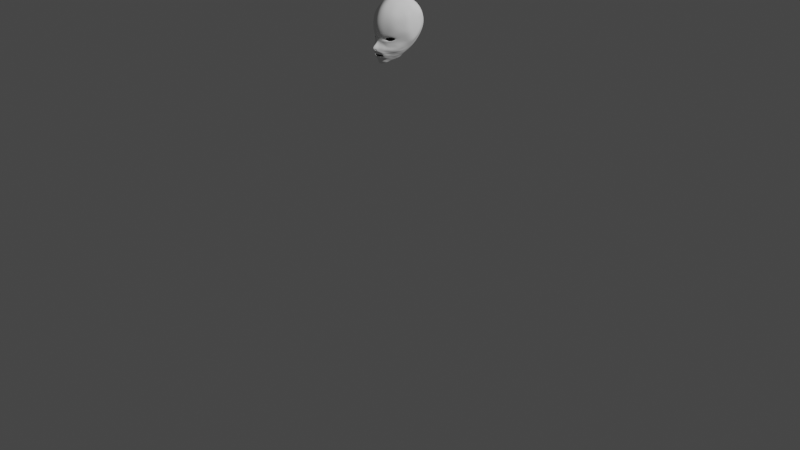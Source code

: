 # Source: fembot.blend  (saved by Blender 2.80.40; exported with 4.5.12 LTS)
import bpy
from mathutils import Matrix  # noqa: F401  (used for matrix-valued properties, if any)

bpy.ops.wm.read_factory_settings(use_empty=True)
scene = bpy.context.scene
scene.name = 'Scene'

# ---- collections
col_collection = bpy.data.collections.new('Collection'); scene.collection.children.link(col_collection)

# ---- world
world_world = bpy.data.worlds.new('World'); scene.world = world_world
world_world.use_nodes = True; world_world.node_tree.nodes.clear()
_N = world_world.node_tree.nodes; _L = world_world.node_tree.links
n0 = _N.new('ShaderNodeOutputWorld'); n0.name = 'World Output'; n0.location = (300, 300)
n1 = _N.new('ShaderNodeBackground'); n1.name = 'Background'; n1.location = (10, 300)
n1.inputs[0].default_value = (0.05088, 0.05088, 0.05088, 1.0)
_L.new(n1.outputs[0], n0.inputs[0])
n0.is_active_output = True
world_world.color = (0.05088, 0.05088, 0.05088)
world_world.use_sun_shadow = False
world_world.sun_shadow_jitter_overblur = 0.0

# ---- cameras
cam_camera = bpy.data.cameras.new('Camera')
cam_camera.clip_end = 100.0
cam_camera.ortho_scale = 7.314
cam_camera.dof.focus_distance = 0.0
cam_camera.dof.aperture_fstop = 128.0

# ---- lights
light_light = bpy.data.lights.new('Light', 'POINT')
light_light.transmission_factor = 0.0
light_light.cutoff_distance = 30.0
light_light.energy = 1000.0
light_light.shadow_buffer_clip_start = 1.001
light_light.shadow_soft_size = 0.1
light_light.shadow_maximum_resolution = 0.006
light_light.use_absolute_resolution = True

# ---- meshes
me_cube = bpy.data.meshes.new('Cube')
me_cube.from_pydata([(0.05885, -0.2367, 0.05433), (0.0891, -0.2272, 0.04067), (0.1113, -0.206, 0.0382), (0.1399, -0.1663, 0.06044), (0.1172, -0.206, 0.07791), (0.08274, -0.2267, 0.07328), (0.02149, -0.2685, 0.04884), (0.07907, -0.2359, 0.02692), (0.1203, -0.1891, 0.02457), (0.1679, -0.1328, 0.0622), (0.1304, -0.2017, 0.09299), (0.08285, -0.2402, 0.09082), (0.0, -0.2805, 0.05367), (0.0, -0.2782, 0.03205), (0.0, -0.2985, 0.01131), (0.0, -0.3272, -0.01031), (3.96e-19, -0.3361, -0.02706), (1.901e-18, -0.3273, -0.04279), (0.03151, -0.2584, 0.02336), (0.01177, -0.269, 0.0292), (0.008291, -0.2882, 0.009882), (0.009157, -0.3183, -0.01111), (0.01017, -0.3239, -0.02747), (0.01712, -0.2746, 0.003106), (0.02146, -0.3016, -0.01837), (0.02434, -0.3037, -0.0301), (0.07216, -0.2329, 0.04576), (0.05213, -0.2506, 0.03739), (0.05335, -0.2469, 0.01307), (0.03906, -0.2648, -0.001329), (0.03412, -0.2839, -0.01878), (0.03351, -0.2909, -0.03458), (-1.815e-18, -0.2839, 0.0788), (0.06826, -0.2357, 0.06775), (0.04581, -0.26, 0.07579), (0.008911, -0.3154, -0.04789), (0.02514, -0.3013, -0.04932), (0.0, -0.3157, -0.05858), (0.0, -0.3001, -0.08288), (0.01041, -0.3082, -0.05418), (0.02579, -0.3, -0.0556), (0.01243, -0.317, -0.03994), (0.01957, -0.3104, -0.04172), (0.01168, -0.3134, -0.04605), (0.01986, -0.3078, -0.04875), (0.009388, -0.2964, -0.01237), (0.01652, -0.2885, -0.01398), (0.008638, -0.2923, -0.01999), (0.01681, -0.2858, -0.02101), (0.08588, -0.2302, 0.001198), (0.1087, -0.2032, -0.0001645), (0.06379, -0.2426, 0.0001783), (0.06476, -0.2492, -0.01044), (0.06408, -0.2634, -0.02554), (0.06264, -0.2693, -0.03891), (0.03727, -0.2921, -0.0516), (0.05691, -0.2741, -0.0551), (0.1481, -0.1555, 0.006967), (0.1724, -0.1032, 0.02844), (0.1269, -0.1806, -0.003938), (0.08252, -0.2323, -0.016), (0.1087, -0.2041, -0.02072), (0.1489, -0.1522, -0.01233), (0.1724, -0.102, 0.004115), (0.1286, -0.1793, -0.02323), (0.0789, -0.2442, -0.02858), (0.1051, -0.2158, -0.0354), (0.1445, -0.1559, -0.03456), (0.1687, -0.1007, -0.02231), (0.1262, -0.1881, -0.03749), (0.2143, -0.06435, 0.08563), (0.2096, -0.04989, 0.04405), (0.197, -0.04874, 0.01934), (0.1738, -0.04719, -0.02877), (0.07768, -0.2494, -0.04388), (0.1039, -0.219, -0.04948), (0.1433, -0.1528, -0.04985), (0.1536, -0.1118, -0.03892), (0.125, -0.1877, -0.05279), (0.07034, -0.2522, -0.05821), (0.09652, -0.219, -0.06381), (0.1359, -0.1528, -0.06418), (0.1588, -0.09588, -0.0566), (0.1176, -0.1877, -0.06712), (0.01403, -0.2923, -0.08434), (0.02696, -0.2833, -0.0852), (0.0385, -0.274, -0.08671), (0.05318, -0.2643, -0.08976), (0.06541, -0.2503, -0.09705), (0.05574, -0.2594, -0.1037), (0.03815, -0.266, -0.1055), (0.02871, -0.2743, -0.1064), (0.01648, -0.2826, -0.1057), (0.0, -0.2911, -0.1054), (0.0, -0.3079, -0.07073), (0.01476, -0.2995, -0.0705), (0.02769, -0.2906, -0.07136), (0.03923, -0.2812, -0.07288), (0.05391, -0.2715, -0.07592), (0.03817, -0.2913, -0.05997), (0.06914, -0.2537, -0.07877), (0.05477, -0.2782, -0.06397), (0.07079, -0.2529, -0.06825), (0.09308, -0.219, -0.07554), (0.128, -0.1528, -0.07268), (0.1523, -0.09588, -0.0665), (0.1098, -0.1877, -0.07561), (0.08646, -0.2178, -0.08364), (0.124, -0.1528, -0.08142), (0.1431, -0.112, -0.07581), (0.1057, -0.1877, -0.08435), (0.08741, -0.2207, -0.09456), (0.1161, -0.1534, -0.09261), (0.1403, -0.09648, -0.08945), (0.09781, -0.1883, -0.09675), (0.1543, -0.04776, -0.06707), (0.0, -0.3038, -0.07712), (0.02728, -0.2864, -0.07922), (0.03886, -0.2776, -0.07986), (0.07538, -0.2342, -0.09893), (0.05354, -0.2678, -0.08299), (0.06718, -0.2519, -0.08838), (0.01443, -0.2962, -0.07681), (0.07682, -0.2382, -0.09088), (0.06286, -0.2462, -0.1081), (0.04422, -0.2622, -0.1122), (0.03221, -0.2717, -0.1134), (0.01735, -0.28, -0.1133), (0.0, -0.2884, -0.1124), (0.06286, -0.2418, -0.1171), (0.04422, -0.2578, -0.1212), (0.03221, -0.2673, -0.1224), (0.01793, -0.2756, -0.122), (0.0, -0.2841, -0.1214), (0.0556, -0.2386, -0.1288), (0.03945, -0.2523, -0.1302), (0.02924, -0.2603, -0.1306), (0.01389, -0.2674, -0.133), (0.0, -0.2746, -0.133), (0.0521, -0.2316, -0.1369), (0.03974, -0.2432, -0.1395), (0.02633, -0.2513, -0.1434), (0.0133, -0.2584, -0.1458), (0.0, -0.2674, -0.1444), (0.05094, -0.2255, -0.1454), (0.03829, -0.2371, -0.1512), (0.0272, -0.2452, -0.1568), (0.01301, -0.2523, -0.1577), (0.0, -0.2603, -0.1587), (0.05239, -0.2223, -0.1573), (0.04149, -0.2339, -0.1637), (0.02808, -0.2419, -0.1685), (0.01447, -0.249, -0.1697), (0.0, -0.2566, -0.1733), (0.0521, -0.215, -0.1681), (0.04062, -0.2266, -0.1724), (0.02691, -0.2347, -0.1801), (0.01563, -0.2418, -0.1816), (0.0, -0.2481, -0.1841), (0.0521, -0.2069, -0.174), (0.04062, -0.2176, -0.1806), (0.02864, -0.2273, -0.1854), (0.01534, -0.2336, -0.1912), (0.0, -0.2392, -0.1906), (0.06492, -0.1845, -0.1649), (0.04712, -0.193, -0.1747), (0.03107, -0.2037, -0.1802), (0.01534, -0.2084, -0.1847), (0.0, -0.2126, -0.1883), (0.07819, -0.1543, -0.1555), (0.04919, -0.167, -0.1648), (0.03107, -0.1755, -0.1708), (0.01534, -0.1801, -0.1753), (0.0, -0.1843, -0.1788), (0.0947, -0.1327, -0.1488), (0.06483, -0.1351, -0.1554), (0.03897, -0.1386, -0.1617), (0.01938, -0.1425, -0.1662), (0.0, -0.1441, -0.17), (0.07612, -0.2273, -0.109), (0.06133, -0.1952, -0.1584), (0.06588, -0.2299, -0.1262), (0.06238, -0.2229, -0.1343), (0.06122, -0.2168, -0.1428), (0.06164, -0.2076, -0.1489), (0.06996, -0.231, -0.1182), (0.09404, -0.1878, -0.1075), (0.08317, -0.1642, -0.1476), (0.08466, -0.1932, -0.1221), (0.0874, -0.1807, -0.1273), (0.08308, -0.1814, -0.1352), (0.07897, -0.1833, -0.1409), (0.09003, -0.1843, -0.1153), (0.1124, -0.1539, -0.107), (0.09571, -0.1403, -0.1372), (0.1036, -0.1539, -0.1185), (0.1231, -0.09654, -0.1151), (0.1321, -0.09596, -0.1029), (0.1026, -0.09161, -0.1417), (0.112, -0.1083, -0.1324), (0.1188, -0.04518, -0.09948), (0.1369, -0.04621, -0.08325), (0.07043, -0.0926, -0.1486), (0.0434, -0.1046, -0.1528), (0.03241, -0.08954, -0.1522), (0.0, -0.1016, -0.1631), (0.05885, -0.2279, 0.05433), (0.0891, -0.2184, 0.04067), (0.1113, -0.1972, 0.0382), (0.1399, -0.1575, 0.06044), (0.1172, -0.1972, 0.07791), (0.08274, -0.2179, 0.07328), (0.07216, -0.2241, 0.04576), (0.06826, -0.2269, 0.06775), (0.1371, -0.1974, 0.1268), (0.08768, -0.239, 0.1271), (0.0, -0.2977, 0.1253), (0.05245, -0.2773, 0.1298), (0.1365, -0.2014, 0.1914), (0.08708, -0.2495, 0.2002), (0.0, -0.2983, 0.2026), (0.04581, -0.2807, 0.2053), (0.125, -0.198, 0.2669), (0.07983, -0.2332, 0.2757), (0.0, -0.2653, 0.2837), (0.04037, -0.2559, 0.2788), (0.1059, -0.1677, 0.3225), (0.07067, -0.1879, 0.3315), (0.0, -0.2178, 0.3516), (0.03451, -0.2081, 0.3464), (0.1738, -0.1489, 0.1279), (0.1756, -0.1374, 0.172), (0.1641, -0.1398, 0.2475), (0.1426, -0.1244, 0.3003), (0.2036, -0.09026, 0.1152), (0.207, -0.08786, 0.1587), (0.1955, -0.09027, 0.2342), (0.185, -0.07969, 0.2731), (0.102, -0.1124, 0.3612), (0.07557, -0.1247, 0.3787), (0.0, -0.1477, 0.4008), (0.03581, -0.136, 0.3947), (0.135, -0.08801, 0.337), (0.1859, -0.05534, 0.2936), (0.0, -0.07264, 0.4201), (0.04609, -0.06758, 0.4068), (0.08394, -0.06328, 0.3895), (0.1146, -0.05457, 0.3722), (0.1454, -0.03975, 0.3466), (0.1702, -0.0291, 0.324), (0.0, -0.01574, 0.4289), (0.05225, -0.008278, 0.4162), (0.09574, -0.006256, 0.4016), (0.1263, 0.000435, 0.3775), (0.1567, 0.001548, 0.3536), (0.1924, 0.009399, 0.3089), (0.0, 0.04898, 0.4192), (0.05171, 0.05181, 0.4061), (0.09858, 0.05106, 0.3911), (0.1325, 0.0526, 0.3668), (0.165, 0.04809, 0.3457), (0.189, 0.04237, 0.3077), (0.0, 0.1322, 0.3722), (0.05908, 0.1285, 0.3629), (0.1068, 0.1249, 0.3507), (0.141, 0.1155, 0.3337), (0.1644, 0.1079, 0.3196), (0.1987, 0.09568, 0.2797), (0.0, 0.1883, 0.2962), (0.07104, 0.1806, 0.2882), (0.1077, 0.1737, 0.2789), (0.1427, 0.1576, 0.2668), (0.1667, 0.144, 0.2568), (0.1894, 0.1218, 0.232), (0.0, 0.2219, 0.1765), (0.07104, 0.2109, 0.1753), (0.1077, 0.2016, 0.1718), (0.1427, 0.1816, 0.1727), (0.1667, 0.164, 0.1739), (0.1876, 0.1254, 0.1689), (0.0, 0.1884, 0.06928), (0.07104, 0.1788, 0.07484), (0.1077, 0.1711, 0.07691), (0.1427, 0.1555, 0.08954), (0.1667, 0.1415, 0.1011), (0.1876, 0.1074, 0.1202), (0.0, 0.1243, -0.01337), (0.07104, 0.1165, -0.005484), (0.1077, 0.1104, -0.001558), (0.1427, 0.09875, 0.01473), (0.1667, 0.088, 0.02966), (0.1876, 0.06021, 0.05699), (0.0, 0.05436, -0.06973), (0.07104, 0.0466, -0.06185), (0.1077, 0.04051, -0.05792), (0.1427, 0.02882, -0.04163), (0.1667, 0.01807, -0.02671), (0.1876, -0.009725, 0.0006253), (0.06228, -0.05466, -0.1226), (0.0, -0.05196, -0.1444), (0.2103, 0.07467, 0.1861), (0.2103, 0.08212, 0.1301), (0.2103, 0.0501, 0.07921), (0.2103, -0.007504, 0.03372), (0.2179, -0.03189, 0.1606), (0.2014, -0.03982, 0.2444), (0.2179, -0.009353, 0.06688), (0.209, 0.00599, 0.251), (0.2085, 0.04969, 0.2345), (0.206, 0.07059, 0.2149), (0.2179, 0.03993, 0.1007), (0.2179, 0.01905, 0.1654), (0.2145, 0.04881, 0.1746), (0.2155, 0.05581, 0.1401)], [], [(26, 27, 7, 1), (33, 5, 11, 34), (3, 9, 10, 4), (1, 7, 8, 2), (4, 10, 11, 5), (2, 8, 9, 3), (14, 15, 21, 20), (12, 13, 19, 6), (15, 16, 22, 21), (13, 14, 20, 19), (21, 22, 25, 24), (20, 21, 24, 23), (19, 20, 23, 18), (0, 6, 27, 26), (6, 19, 18, 27), (7, 27, 18, 28), (23, 29, 28, 18), (24, 30, 29, 23), (25, 31, 30, 24), (0, 33, 34, 6), (32, 12, 6, 34), (17, 35, 22, 16), (36, 25, 42, 44), (35, 17, 37, 39), (36, 35, 39, 40), (43, 44, 48, 47), (22, 35, 43, 41), (35, 36, 44, 43), (25, 22, 41, 42), (46, 45, 47, 48), (41, 43, 47, 45), (44, 42, 46, 48), (42, 41, 45, 46), (8, 7, 49, 50), (28, 51, 49, 7), (29, 52, 51, 28), (30, 53, 52, 29), (31, 54, 53, 30), (31, 25, 36, 55), (54, 31, 55, 56), (9, 8, 57, 58), (50, 59, 57, 8), (57, 62, 63, 58), (49, 60, 61, 50), (59, 64, 62, 57), (50, 61, 64, 59), (49, 51, 52, 60), (64, 69, 67, 62), (62, 67, 68, 63), (61, 66, 69, 64), (60, 65, 66, 61), (52, 53, 65, 60), (68, 73, 72, 63), (63, 72, 71, 58), (58, 71, 70, 9), (66, 75, 78, 69), (65, 74, 75, 66), (69, 78, 76, 67), (67, 76, 77, 68), (53, 54, 74, 65), (78, 83, 81, 76), (76, 81, 82, 77), (75, 80, 83, 78), (74, 79, 80, 75), (54, 56, 79, 74), (86, 87, 120, 118), (85, 86, 118, 117), (84, 85, 117, 122), (38, 84, 122, 116), (39, 37, 94, 95), (40, 39, 95, 96), (97, 99, 40, 96), (40, 99, 55, 36), (88, 121, 120, 87), (56, 55, 99, 101), (98, 101, 99, 97), (79, 56, 101, 102), (100, 102, 101, 98), (83, 106, 104, 81), (80, 103, 106, 83), (81, 104, 105, 82), (80, 79, 102, 103), (106, 110, 108, 104), (107, 123, 119, 111), (104, 108, 109, 105), (110, 107, 111, 114), (110, 114, 112, 108), (106, 103, 107, 110), (108, 112, 113, 109), (102, 100, 107, 103), (73, 68, 77, 82), (105, 115, 73, 82), (109, 113, 115, 105), (89, 124, 119, 88), (116, 122, 95, 94), (118, 120, 98, 97), (119, 123, 121, 88), (117, 118, 97, 96), (120, 121, 100, 98), (122, 117, 96, 95), (90, 125, 124, 89), (92, 93, 128, 127), (91, 92, 127, 126), (91, 126, 125, 90), (124, 125, 130, 129), (125, 126, 131, 130), (127, 128, 133, 132), (126, 127, 132, 131), (130, 131, 136, 135), (131, 132, 137, 136), (132, 133, 138, 137), (129, 130, 135, 134), (135, 136, 141, 140), (136, 137, 142, 141), (137, 138, 143, 142), (134, 135, 140, 139), (140, 141, 146, 145), (141, 142, 147, 146), (142, 143, 148, 147), (139, 140, 145, 144), (145, 146, 151, 150), (146, 147, 152, 151), (147, 148, 153, 152), (144, 145, 150, 149), (149, 150, 155, 154), (150, 151, 156, 155), (151, 152, 157, 156), (152, 153, 158, 157), (157, 158, 163, 162), (154, 155, 160, 159), (155, 156, 161, 160), (156, 157, 162, 161), (162, 163, 168, 167), (159, 160, 165, 164), (160, 161, 166, 165), (161, 162, 167, 166), (167, 168, 173, 172), (164, 165, 170, 169), (165, 166, 171, 170), (166, 167, 172, 171), (172, 173, 178, 177), (169, 170, 175, 174), (170, 171, 176, 175), (171, 172, 177, 176), (111, 119, 124, 179), (154, 159, 164, 180), (144, 149, 184, 183), (139, 144, 183, 182), (134, 139, 182, 181), (149, 154, 180, 184), (129, 134, 181, 185), (129, 185, 179, 124), (184, 180, 187, 191), (182, 183, 190, 189), (179, 185, 192, 186), (185, 181, 188, 192), (183, 184, 191, 190), (181, 182, 189, 188), (111, 179, 186, 114), (169, 187, 180, 164), (186, 192, 195, 193), (190, 191, 187, 194), (189, 190, 194, 195), (189, 195, 192, 188), (193, 195, 196, 197), (194, 174, 198, 199), (174, 194, 187, 169), (114, 186, 193, 112), (195, 194, 199, 196), (112, 193, 197, 113), (196, 199, 198, 200), (197, 196, 200, 201), (113, 197, 201, 115), (175, 176, 203, 202), (177, 178, 205, 204), (176, 177, 204, 203), (175, 202, 198, 174), (1, 207, 212, 26), (5, 33, 213, 211), (4, 210, 209, 3), (2, 208, 207, 1), (33, 0, 206, 213), (26, 212, 206, 0), (5, 211, 210, 4), (3, 209, 208, 2), (32, 34, 217, 216), (34, 11, 215, 217), (10, 214, 215, 11), (216, 217, 221, 220), (217, 215, 219, 221), (214, 218, 219, 215), (220, 221, 225, 224), (221, 219, 223, 225), (218, 222, 223, 219), (224, 225, 229, 228), (225, 223, 227, 229), (222, 226, 227, 223), (222, 232, 233, 226), (218, 231, 232, 222), (214, 230, 231, 218), (10, 9, 230, 214), (70, 234, 230, 9), (232, 236, 237, 233), (231, 235, 236, 232), (231, 230, 234, 235), (228, 229, 241, 240), (226, 238, 239, 227), (229, 227, 239, 241), (233, 242, 238, 226), (237, 243, 242, 233), (241, 245, 244, 240), (239, 246, 245, 241), (247, 246, 239, 238), (242, 248, 247, 238), (243, 249, 248, 242), (121, 123, 107, 100), (248, 249, 255, 254), (247, 248, 254, 253), (244, 245, 251, 250), (246, 247, 253, 252), (245, 246, 252, 251), (250, 251, 257, 256), (253, 254, 260, 259), (251, 252, 258, 257), (254, 255, 261, 260), (252, 253, 259, 258), (256, 257, 263, 262), (259, 260, 266, 265), (257, 258, 264, 263), (260, 261, 267, 266), (258, 259, 265, 264), (262, 263, 269, 268), (265, 266, 272, 271), (263, 264, 270, 269), (266, 267, 273, 272), (264, 265, 271, 270), (268, 269, 275, 274), (271, 272, 278, 277), (269, 270, 276, 275), (272, 273, 279, 278), (270, 271, 277, 276), (274, 275, 281, 280), (277, 278, 284, 283), (275, 276, 282, 281), (278, 279, 285, 284), (276, 277, 283, 282), (280, 281, 287, 286), (283, 284, 290, 289), (281, 282, 288, 287), (284, 285, 291, 290), (282, 283, 289, 288), (286, 287, 293, 292), (289, 290, 296, 295), (287, 288, 294, 293), (290, 291, 297, 296), (288, 289, 295, 294), (203, 204, 298, 202), (204, 205, 299, 298), (293, 294, 200, 298), (198, 202, 298, 200), (292, 293, 298, 299), (201, 200, 294, 295), (115, 201, 295, 296), (296, 297, 73, 115), (297, 291, 302, 303), (291, 285, 301, 302), (285, 279, 300, 301), (73, 297, 303, 72), (304, 235, 234, 70), (236, 305, 243, 237), (236, 235, 304, 305), (71, 306, 304, 70), (71, 72, 303, 306), (243, 305, 307, 255, 249), (255, 307, 308, 267, 261), (309, 300, 279, 273), (273, 267, 308, 309), (310, 306, 303, 302), (311, 304, 306, 310), (304, 311, 307, 305), (308, 307, 311, 312), (300, 309, 308, 312), (313, 310, 302, 301), (310, 313, 312, 311), (301, 300, 312, 313)])
me_cube.polygons.foreach_set('use_smooth', [True] * 285)
_uv = me_cube.uv_layers.new(name='UVMap')
_uv.uv.foreach_set('vector', [0.0, 0.0, 0.0, 0.0, 0.0, 0.0, 0.0, 0.0, 0.0, 0.0, 0.0, 0.0, 0.0, 0.0, 0.0, 0.0, 0.0, 0.0, 0.0, 0.0, 0.0, 0.0, 0.0, 0.0, 0.0, 0.0, 0.0, 0.0, 0.0, 0.0, 0.0, 0.0, 0.0, 0.0, 0.0, 0.0, 0.0, 0.0, 0.0, 0.0, 0.0, 0.0, 0.0, 0.0, 0.0, 0.0, 0.0, 0.0, 0.0, 0.0, 0.0, 0.0, 0.0, 0.0, 0.0, 0.0, 0.0, 0.0, 0.0, 0.0, 0.0, 0.0, 0.0, 0.0, 0.0, 0.0, 0.0, 0.0, 0.0, 0.0, 0.0, 0.0, 0.0, 0.0, 0.0, 0.0, 0.0, 0.0, 0.0, 0.0, 0.0, 0.0, 0.0, 0.0, 0.0, 0.0, 0.0, 0.0, 0.0, 0.0, 0.0, 0.0, 0.0, 0.0, 0.0, 0.0, 0.0, 0.0, 0.0, 0.0, 0.0, 0.0, 0.0, 0.0, 0.0, 0.0, 0.0, 0.0, 0.0, 0.0, 0.0, 0.0, 0.0, 0.0, 0.0, 0.0, 0.0, 0.0, 0.0, 0.0, 0.0, 0.0, 0.0, 0.0, 0.0, 0.0, 0.0, 0.0, 0.0, 0.0, 0.0, 0.0, 0.0, 0.0, 0.0, 0.0, 0.0, 0.0, 0.0, 0.0, 0.0, 0.0, 0.0, 0.0, 0.0, 0.0, 0.0, 0.0, 0.0, 0.0, 0.0, 0.0, 0.0, 0.0, 0.0, 0.0, 0.0, 0.0, 0.0, 0.0, 0.0, 0.0, 0.0, 0.0, 0.0, 0.0, 0.0, 0.0, 0.0, 0.0, 0.0, 0.0, 0.0, 0.0, 0.0, 0.0, 0.0, 0.0, 0.0, 0.0, 0.0, 0.0, 0.0, 0.0, 0.0, 0.0, 0.0, 0.0, 0.0, 0.0, 0.0, 0.0, 0.0, 0.0, 0.0, 0.0, 0.0, 0.0, 0.0, 0.0, 0.0, 0.0, 0.0, 0.0, 0.0, 0.0, 0.0, 0.0, 0.0, 0.0, 0.0, 0.0, 0.0, 0.0, 0.0, 0.0, 0.0, 0.0, 0.0, 0.0, 0.0, 0.0, 0.0, 0.0, 0.0, 0.0, 0.0, 0.0, 0.0, 0.0, 0.0, 0.0, 0.0, 0.0, 0.0, 0.0, 0.0, 0.0, 0.0, 0.0, 0.0, 0.0, 0.0, 0.0, 0.0, 0.0, 0.0, 0.0, 0.0, 0.0, 0.0, 0.0, 0.0, 0.0, 0.0, 0.0, 0.0, 0.0, 0.0, 0.0, 0.0, 0.0, 0.0, 0.0, 0.0, 0.0, 0.0, 0.0, 0.0, 0.0, 0.0, 0.0, 0.0, 0.0, 0.0, 0.0, 0.0, 0.0, 0.0, 0.0, 0.0, 0.0, 0.0, 0.0, 0.0, 0.0, 0.0, 0.0, 0.0, 0.0, 0.0, 0.0, 0.0, 0.0, 0.0, 0.0, 0.0, 0.0, 0.0, 0.0, 0.0, 0.0, 0.0, 0.0, 0.0, 0.0, 0.0, 0.0, 0.0, 0.0, 0.0, 0.0, 0.0, 0.0, 0.0, 0.0, 0.0, 0.0, 0.0, 0.0, 0.0, 0.0, 0.0, 0.0, 0.0, 0.0, 0.0, 0.0, 0.0, 0.0, 0.0, 0.0, 0.0, 0.0, 0.0, 0.0, 0.0, 0.0, 0.0, 0.0, 0.0, 0.0, 0.0, 0.0, 0.0, 0.0, 0.0, 0.0, 0.0, 0.0, 0.0, 0.0, 0.0, 0.0, 0.0, 0.0, 0.0, 0.0, 0.0, 0.0, 0.0, 0.0, 0.0, 0.0, 0.0, 0.0, 0.0, 0.0, 0.0, 0.0, 0.0, 0.0, 0.0, 0.0, 0.0, 0.0, 0.0, 0.0, 0.0, 0.0, 0.0, 0.0, 0.0, 0.0, 0.0, 0.0, 0.0, 0.0, 0.0, 0.0, 0.0, 0.0, 0.0, 0.0, 0.0, 0.0, 0.0, 0.0, 0.0, 0.0, 0.0, 0.0, 0.0, 0.0, 0.0, 0.0, 0.0, 0.0, 0.0, 0.0, 0.0, 0.0, 0.0, 0.0, 0.0, 0.0, 0.0, 0.0, 0.0, 0.0, 0.0, 0.0, 0.0, 0.0, 0.0, 0.0, 0.0, 0.0, 0.0, 0.0, 0.0, 0.0, 0.0, 0.0, 0.0, 0.0, 0.0, 0.0, 0.0, 0.0, 0.0, 0.0, 0.0, 0.0, 0.0, 0.0, 0.0, 0.0, 0.0, 0.0, 0.0, 0.0, 0.0, 0.0, 0.0, 0.0, 0.0, 0.0, 0.0, 0.0, 0.0, 0.0, 0.0, 0.0, 0.0, 0.0, 0.0, 0.0, 0.0, 0.0, 0.0, 0.0, 0.0, 0.0, 0.0, 0.0, 0.0, 0.0, 0.0, 0.0, 0.0, 0.0, 0.0, 0.0, 0.0, 0.0, 0.0, 0.0, 0.0, 0.0, 0.0, 0.0, 0.0, 0.0, 0.0, 0.0, 0.0, 0.0, 0.0, 0.0, 0.0, 0.0, 0.0, 0.0, 0.0, 0.0, 0.0, 0.0, 0.0, 0.0, 0.0, 0.0, 0.0, 0.0, 0.0, 0.0, 0.0, 0.0, 0.0, 0.0, 0.0, 0.0, 0.0, 0.0, 0.0, 0.0, 0.0, 0.0, 0.0, 0.0, 0.0, 0.0, 0.0, 0.0, 0.0, 0.0, 0.0, 0.0, 0.0, 0.0, 0.0, 0.0, 0.0, 0.0, 0.0, 0.0, 0.0, 0.0, 0.0, 0.0, 0.0, 0.0, 0.0, 0.0, 0.0, 0.0, 0.0, 0.0, 0.0, 0.0, 0.0, 0.0, 0.0, 0.0, 0.0, 0.0, 0.0, 0.0, 0.0, 0.0, 0.0, 0.0, 0.0, 0.0, 0.0, 0.0, 0.0, 0.0, 0.0, 0.0, 0.0, 0.0, 0.0, 0.0, 0.0, 0.0, 0.0, 0.0, 0.0, 0.0, 0.0, 0.0, 0.0, 0.0, 0.0, 0.0, 0.0, 0.0, 0.0, 0.0, 0.0, 0.0, 0.0, 0.0, 0.0, 0.0, 0.0, 0.0, 0.0, 0.0, 0.0, 0.0, 0.0, 0.0, 0.0, 0.0, 0.0, 0.0, 0.0, 0.0, 0.0, 0.0, 0.0, 0.0, 0.0, 0.0, 0.0, 0.0, 0.0, 0.0, 0.0, 0.0, 0.0, 0.0, 0.0, 0.0, 0.0, 0.0, 0.0, 0.0, 0.0, 0.0, 0.0, 0.0, 0.0, 0.0, 0.0, 0.0, 0.0, 0.0, 0.0, 0.0, 0.0, 0.0, 0.0, 0.0, 0.0, 0.0, 0.0, 0.0, 0.0, 0.0, 0.0, 0.0, 0.0, 0.0, 0.0, 0.0, 0.0, 0.0, 0.0, 0.0, 0.0, 0.0, 0.0, 0.0, 0.0, 0.0, 0.0, 0.0, 0.0, 0.0, 0.0, 0.0, 0.0, 0.0, 0.0, 0.0, 0.0, 0.0, 0.0, 0.0, 0.0, 0.0, 0.0, 0.0, 0.0, 0.0, 0.0, 0.0, 0.0, 0.0, 0.0, 0.0, 0.0, 0.0, 0.0, 0.0, 0.0, 0.0, 0.0, 0.0, 0.0, 0.0, 0.0, 0.0, 0.0, 0.0, 0.0, 0.0, 0.0, 0.0, 0.0, 0.0, 0.0, 0.0, 0.0, 0.0, 0.0, 0.0, 0.0, 0.0, 0.0, 0.0, 0.0, 0.0, 0.0, 0.0, 0.0, 0.0, 0.0, 0.0, 0.0, 0.0, 0.0, 0.0, 0.0, 0.0, 0.0, 0.0, 0.0, 0.0, 0.0, 0.0, 0.0, 0.0, 0.0, 0.0, 0.0, 0.0, 0.0, 0.0, 0.0, 0.0, 0.0, 0.0, 0.0, 0.0, 0.0, 0.0, 0.0, 0.0, 0.0, 0.0, 0.0, 0.0, 0.0, 0.0, 0.0, 0.0, 0.0, 0.0, 0.0, 0.0, 0.0, 0.0, 0.0, 0.0, 0.0, 0.0, 0.0, 0.0, 0.0, 0.0, 0.0, 0.0, 0.0, 0.0, 0.0, 0.0, 0.0, 0.0, 0.0, 0.0, 0.0, 0.0, 0.0, 0.0, 0.0, 0.0, 0.0, 0.0, 0.0, 0.0, 0.0, 0.0, 0.0, 0.0, 0.0, 0.0, 0.0, 0.0, 0.0, 0.0, 0.0, 0.0, 0.0, 0.0, 0.0, 0.0, 0.0, 0.0, 0.0, 0.0, 0.0, 0.0, 0.0, 0.0, 0.0, 0.0, 0.0, 0.0, 0.0, 0.0, 0.0, 0.0, 0.0, 0.0, 0.0, 0.0, 0.0, 0.0, 0.0, 0.0, 0.0, 0.0, 0.0, 0.0, 0.0, 0.0, 0.0, 0.0, 0.0, 0.0, 0.0, 0.0, 0.0, 0.0, 0.0, 0.0, 0.0, 0.0, 0.0, 0.0, 0.0, 0.0, 0.0, 0.0, 0.0, 0.0, 0.0, 0.0, 0.0, 0.0, 0.0, 0.0, 0.0, 0.0, 0.0, 0.0, 0.0, 0.0, 0.0, 0.0, 0.0, 0.0, 0.0, 0.0, 0.0, 0.0, 0.0, 0.0, 0.0, 0.0, 0.0, 0.0, 0.0, 0.0, 0.0, 0.0, 0.0, 0.0, 0.0, 0.0, 0.0, 0.0, 0.0, 0.0, 0.0, 0.0, 0.0, 0.0, 0.0, 0.0, 0.0, 0.0, 0.0, 0.0, 0.0, 0.0, 0.0, 0.0, 0.0, 0.0, 0.0, 0.0, 0.0, 0.0, 0.0, 0.0, 0.0, 0.0, 0.0, 0.0, 0.0, 0.0, 0.0, 0.0, 0.0, 0.0, 0.0, 0.0, 0.0, 0.0, 0.0, 0.0, 0.0, 0.0, 0.0, 0.0, 0.0, 0.0, 0.0, 0.0, 0.0, 0.0, 0.0, 0.0, 0.0, 0.0, 0.0, 0.0, 0.0, 0.0, 0.0, 0.0, 0.0, 0.0, 0.0, 0.0, 0.0, 0.0, 0.0, 0.0, 0.0, 0.0, 0.0, 0.0, 0.0, 0.0, 0.0, 0.0, 0.0, 0.0, 0.0, 0.0, 0.0, 0.0, 0.0, 0.0, 0.0, 0.0, 0.0, 0.0, 0.0, 0.0, 0.0, 0.0, 0.0, 0.0, 0.0, 0.0, 0.0, 0.0, 0.0, 0.0, 0.0, 0.0, 0.0, 0.0, 0.0, 0.0, 0.0, 0.0, 0.0, 0.0, 0.0, 0.0, 0.0, 0.0, 0.0, 0.0, 0.0, 0.0, 0.0, 0.0, 0.0, 0.0, 0.0, 0.0, 0.0, 0.0, 0.0, 0.0, 0.0, 0.0, 0.0, 0.0, 0.0, 0.0, 0.0, 0.0, 0.0, 0.0, 0.0, 0.0, 0.0, 0.0, 0.0, 0.0, 0.0, 0.0, 0.0, 0.0, 0.0, 0.0, 0.0, 0.0, 0.0, 0.0, 0.0, 0.0, 0.0, 0.0, 0.0, 0.0, 0.0, 0.0, 0.0, 0.0, 0.0, 0.0, 0.0, 0.0, 0.0, 0.0, 0.0, 0.0, 0.0, 0.0, 0.0, 0.0, 0.0, 0.0, 0.0, 0.0, 0.0, 0.0, 0.0, 0.0, 0.0, 0.0, 0.0, 0.0, 0.0, 0.0, 0.0, 0.0, 0.0, 0.0, 0.0, 0.0, 0.0, 0.0, 0.0, 0.0, 0.0, 0.0, 0.0, 0.0, 0.0, 0.0, 0.0, 0.0, 0.0, 0.0, 0.0, 0.0, 0.0, 0.0, 0.0, 0.0, 0.0, 0.0, 0.0, 0.0, 0.0, 0.0, 0.0, 0.0, 0.0, 0.0, 0.0, 0.0, 0.0, 0.0, 0.0, 0.0, 0.0, 0.0, 0.0, 0.0, 0.0, 0.0, 0.0, 0.0, 0.0, 0.0, 0.0, 0.0, 0.0, 0.0, 0.0, 0.0, 0.0, 0.0, 0.0, 0.0, 0.0, 0.0, 0.0, 0.0, 0.0, 0.0, 0.0, 0.0, 0.0, 0.0, 0.0, 0.0, 0.0, 0.0, 0.0, 0.0, 0.0, 0.0, 0.0, 0.0, 0.0, 0.0, 0.0, 0.0, 0.0, 0.0, 0.0, 0.0, 0.0, 0.0, 0.0, 0.0, 0.0, 0.0, 0.0, 0.0, 0.0, 0.0, 0.0, 0.0, 0.0, 0.0, 0.0, 0.0, 0.0, 0.0, 0.0, 0.0, 0.0, 0.0, 0.0, 0.0, 0.0, 0.0, 0.0, 0.0, 0.0, 0.0, 0.0, 0.0, 0.0, 0.0, 0.0, 0.0, 0.0, 0.0, 0.0, 0.0, 0.0, 0.0, 0.0, 0.0, 0.0, 0.0, 0.0, 0.0, 0.0, 0.0, 0.0, 0.0, 0.0, 0.0, 0.0, 0.0, 0.0, 0.0, 0.0, 0.0, 0.0, 0.0, 0.0, 0.0, 0.0, 0.0, 0.0, 0.0, 0.0, 0.0, 0.0, 0.0, 0.0, 0.0, 0.0, 0.0, 0.0, 0.0, 0.0, 0.0, 0.0, 0.0, 0.0, 0.0, 0.0, 0.0, 0.0, 0.0, 0.0, 0.0, 0.0, 0.0, 0.0, 0.0, 0.0, 0.0, 0.0, 0.0, 0.0, 0.0, 0.0, 0.0, 0.0, 0.0, 0.0, 0.0, 0.0, 0.0, 0.0, 0.0, 0.0, 0.0, 0.0, 0.0, 0.0, 0.0, 0.0, 0.0, 0.0, 0.0, 0.0, 0.0, 0.0, 0.0, 0.0, 0.0, 0.0, 0.0, 0.0, 0.0, 0.0, 0.0, 0.0, 0.0, 0.0, 0.0, 0.0, 0.0, 0.0, 0.0, 0.0, 0.0, 0.0, 0.0, 0.0, 0.0, 0.0, 0.0, 0.0, 0.0, 0.0, 0.0, 0.0, 0.0, 0.0, 0.0, 0.0, 0.0, 0.0, 0.0, 0.0, 0.0, 0.0, 0.0, 0.0, 0.0, 0.0, 0.0, 0.0, 0.0, 0.0, 0.0, 0.0, 0.0, 0.0, 0.0, 0.0, 0.0, 0.0, 0.0, 0.0, 0.0, 0.0, 0.0, 0.0, 0.0, 0.0, 0.0, 0.0, 0.0, 0.0, 0.0, 0.0, 0.0, 0.0, 0.0, 0.0, 0.0, 0.0, 0.0, 0.0, 0.0, 0.0, 0.0, 0.0, 0.0, 0.0, 0.0, 0.0, 0.0, 0.0, 0.0, 0.0, 0.0, 0.0, 0.0, 0.0, 0.0, 0.0, 0.0, 0.0, 0.0, 0.0, 0.0, 0.0, 0.0, 0.0, 0.0, 0.0, 0.0, 0.0, 0.0, 0.0, 0.0, 0.0, 0.0, 0.0, 0.0, 0.0, 0.0, 0.0, 0.0, 0.0, 0.0, 0.0, 0.0, 0.0, 0.0, 0.0, 0.0, 0.0, 0.0, 0.0, 0.0, 0.0, 0.0, 0.0, 0.0, 0.0, 0.0, 0.0, 0.0, 0.0, 0.0, 0.0, 0.0, 0.0, 0.0, 0.0, 0.0, 0.0, 0.0, 0.0, 0.0, 0.0, 0.0, 0.0, 0.0, 0.0, 0.0, 0.0, 0.0, 0.0, 0.0, 0.0, 0.0, 0.0, 0.0, 0.0, 0.0, 0.0, 0.0, 0.0, 0.0, 0.0, 0.0, 0.0, 0.0, 0.0, 0.0, 0.0, 0.0, 0.0, 0.0, 0.0, 0.0, 0.0, 0.0, 0.0, 0.0, 0.0, 0.0, 0.0, 0.0, 0.0, 0.0, 0.0, 0.0, 0.0, 0.0, 0.0, 0.0, 0.0, 0.0, 0.0, 0.0, 0.0, 0.0, 0.0, 0.0, 0.0, 0.0, 0.0, 0.0, 0.0, 0.0, 0.0, 0.0, 0.0, 0.0, 0.0, 0.0, 0.0, 0.0, 0.0, 0.0, 0.0, 0.0, 0.0, 0.0, 0.0, 0.0, 0.0, 0.0, 0.0, 0.0, 0.0, 0.0, 0.0, 0.0, 0.0, 0.0, 0.0, 0.0, 0.0, 0.0, 0.0, 0.0, 0.0, 0.0, 0.0, 0.0, 0.0, 0.0, 0.0, 0.0, 0.0, 0.0, 0.0, 0.0, 0.0, 0.0, 0.0, 0.0, 0.0, 0.0, 0.0, 0.0, 0.0, 0.0, 0.0, 0.0, 0.0, 0.0, 0.0, 0.0, 0.0, 0.0, 0.0, 0.0, 0.0, 0.0, 0.0, 0.0, 0.0, 0.0, 0.0, 0.0, 0.0, 0.0, 0.0, 0.0, 0.0, 0.0, 0.0, 0.0, 0.0, 0.0, 0.0, 0.0, 0.0, 0.0, 0.0, 0.0, 0.0, 0.0, 0.0, 0.0, 0.0, 0.0, 0.0, 0.0, 0.0, 0.0, 0.0, 0.0, 0.0, 0.0, 0.0, 0.0, 0.0, 0.0, 0.0, 0.0, 0.0, 0.0, 0.0, 0.0, 0.0, 0.0, 0.0, 0.0, 0.0, 0.0, 0.0, 0.0, 0.0, 0.0, 0.0, 0.0, 0.0, 0.0, 0.0, 0.0, 0.0, 0.0, 0.0, 0.0, 0.0, 0.0, 0.0, 0.0, 0.0, 0.0, 0.0, 0.0, 0.0, 0.0, 0.0, 0.0, 0.0, 0.0, 0.0, 0.0, 0.0, 0.0, 0.0, 0.0, 0.0, 0.0, 0.0, 0.0, 0.0, 0.0, 0.0, 0.0, 0.0, 0.0, 0.0, 0.0, 0.0, 0.0, 0.0, 0.0, 0.0, 0.0, 0.0, 0.0, 0.0, 0.0, 0.0, 0.0, 0.0, 0.0, 0.0, 0.0, 0.0, 0.0, 0.0, 0.0, 0.0, 0.0, 0.0, 0.0, 0.0, 0.0, 0.0, 0.0, 0.0, 0.0, 0.0, 0.0, 0.0, 0.0, 0.0, 0.0, 0.0, 0.0, 0.0, 0.0, 0.0, 0.0, 0.0, 0.0, 0.0, 0.0, 0.0, 0.0, 0.0, 0.0, 0.0, 0.0, 0.0, 0.0, 0.0, 0.0, 0.0, 0.0, 0.0, 0.0, 0.0, 0.0, 0.0, 0.0, 0.0, 0.0, 0.0, 0.0, 0.0, 0.0, 0.0, 0.0, 0.0, 0.0, 0.0, 0.0, 0.0, 0.0, 0.0, 0.0, 0.0, 0.0, 0.0, 0.0, 0.0, 0.0, 0.0, 0.0, 0.0, 0.0, 0.0, 0.0, 0.0, 0.0, 0.0, 0.0, 0.0, 0.0, 0.0, 0.0, 0.0, 0.0, 0.0, 0.0, 0.0, 0.0, 0.0, 0.0, 0.0, 0.0, 0.0, 0.0, 0.0, 0.0, 0.0, 0.0, 0.0, 0.0, 0.0, 0.0, 0.0, 0.0, 0.0, 0.0, 0.0, 0.0, 0.0, 0.0, 0.0, 0.0, 0.0, 0.0, 0.0, 0.0, 0.0, 0.0, 0.0, 0.0, 0.0, 0.0, 0.0, 0.0, 0.0, 0.0, 0.0, 0.0, 0.0, 0.0, 0.0, 0.0, 0.0, 0.0, 0.0, 0.0, 0.0, 0.0, 0.0, 0.0, 0.0, 0.0, 0.0, 0.0, 0.0, 0.0, 0.0, 0.0, 0.0, 0.0, 0.0, 0.0, 0.0, 0.0, 0.0, 0.0, 0.0, 0.0, 0.0, 0.0, 0.0, 0.0, 0.0, 0.0, 0.0, 0.0, 0.0, 0.0, 0.0, 0.0, 0.0, 0.0, 0.0, 0.0, 0.0, 0.0, 0.0, 0.0, 0.0, 0.0, 0.0, 0.0, 0.0, 0.0, 0.0, 0.0, 0.0, 0.0, 0.0, 0.0, 0.0, 0.0, 0.0, 0.0, 0.0, 0.0, 0.0, 0.0, 0.0, 0.0, 0.0, 0.0, 0.0, 0.0, 0.0, 0.0, 0.0, 0.0, 0.0, 0.0, 0.0, 0.0, 0.0, 0.0, 0.0, 0.0, 0.0, 0.0, 0.0, 0.0, 0.0, 0.0, 0.0, 0.0, 0.0, 0.0, 0.0, 0.0, 0.0, 0.0, 0.0, 0.0, 0.0, 0.0, 0.0, 0.0, 0.0, 0.0, 0.0, 0.0, 0.0, 0.0, 0.0, 0.0, 0.0, 0.0, 0.0, 0.0, 0.0, 0.0, 0.0, 0.0, 0.0, 0.0, 0.0, 0.0, 0.0, 0.0, 0.0, 0.0, 0.0, 0.0, 0.0, 0.0, 0.0, 0.0, 0.0, 0.0, 0.0, 0.0, 0.0, 0.0, 0.0, 0.0, 0.0, 0.0, 0.0, 0.0, 0.0, 0.0, 0.0, 0.0, 0.0, 0.0, 0.0, 0.0, 0.0, 0.0, 0.0, 0.0, 0.0, 0.0, 0.0, 0.0, 0.0, 0.0, 0.0, 0.0, 0.0, 0.0, 0.0, 0.0, 0.0, 0.0, 0.0, 0.0, 0.0, 0.0, 0.0, 0.0, 0.0, 0.0, 0.0, 0.0, 0.0, 0.0, 0.0, 0.0, 0.0, 0.0, 0.0, 0.0, 0.0, 0.0, 0.0, 0.0, 0.0, 0.0, 0.0, 0.0, 0.0, 0.0, 0.0, 0.0, 0.0, 0.0, 0.0, 0.0, 0.0, 0.0, 0.0, 0.0, 0.0, 0.0, 0.0, 0.0, 0.0, 0.0, 0.0, 0.0, 0.0, 0.0, 0.0, 0.0, 0.0, 0.0, 0.0, 0.0, 0.0, 0.0, 0.0, 0.0, 0.0, 0.0, 0.0, 0.0, 0.0, 0.0, 0.0, 0.0, 0.0, 0.0, 0.0, 0.0, 0.0, 0.0, 0.0, 0.0, 0.0, 0.0, 0.0, 0.0, 0.0, 0.0, 0.0, 0.0, 0.0, 0.0, 0.0, 0.0, 0.0, 0.0, 0.0, 0.0, 0.0, 0.0, 0.0, 0.0, 0.0, 0.0, 0.0, 0.0, 0.0, 0.0, 0.0, 0.0, 0.0, 0.0, 0.0, 0.0, 0.0, 0.0, 0.0, 0.0, 0.0, 0.0, 0.0, 0.0, 0.0, 0.0, 0.0, 0.0, 0.0, 0.0, 0.0, 0.0, 0.0, 0.0, 0.0, 0.0, 0.0, 0.0, 0.0, 0.0, 0.0, 0.0, 0.0, 0.0, 0.0, 0.0, 0.0, 0.0, 0.0, 0.0, 0.0, 0.0, 0.0, 0.0, 0.0, 0.0, 0.0, 0.0, 0.0, 0.0, 0.0, 0.0, 0.0, 0.0, 0.0, 0.0, 0.0, 0.0, 0.0, 0.0, 0.0, 0.0, 0.0, 0.0, 0.0, 0.0, 0.0, 0.0, 0.0, 0.0, 0.0, 0.0, 0.0, 0.0, 0.0, 0.0, 0.0, 0.0, 0.0, 0.0, 0.0, 0.0, 0.0, 0.0, 0.0, 0.0, 0.0, 0.0, 0.0, 0.0, 0.0, 0.0, 0.0, 0.0, 0.0, 0.0, 0.0, 0.0, 0.0, 0.0, 0.0, 0.0, 0.0, 0.0, 0.0, 0.0, 0.0, 0.0, 0.0, 0.0, 0.0, 0.0, 0.0, 0.0, 0.0, 0.0, 0.0, 0.0, 0.0, 0.0, 0.0, 0.0, 0.0, 0.0, 0.0, 0.0, 0.0, 0.0, 0.0, 0.0, 0.0, 0.0, 0.0, 0.0, 0.0, 0.0, 0.0, 0.0, 0.0, 0.0, 0.0, 0.0, 0.0, 0.0, 0.0, 0.0, 0.0, 0.0, 0.0, 0.0, 0.0, 0.0, 0.0, 0.0, 0.0, 0.0, 0.0, 0.0, 0.0, 0.0, 0.0, 0.0, 0.0, 0.0, 0.0, 0.0])
me_cube.use_remesh_preserve_volume = False
me_cube.use_remesh_preserve_attributes = False
me_cube.use_mirror_vertex_groups = False
me_cube.update()

# ---- objects
ob_light = bpy.data.objects.new('Light', light_light)
ob_camera = bpy.data.objects.new('Camera', cam_camera)
ob_empty = bpy.data.objects.new('Empty', None)
ob_empty_001 = bpy.data.objects.new('Empty.001', None)
ob_cube = bpy.data.objects.new('Cube', me_cube)

# ---- transforms, parenting, visibility, modifiers, constraints
ob_light.location = (4.076, 1.005, 5.904)
ob_light.rotation_euler = (0.6503, 0.05522, 1.866)
ob_light.lock_rotations_4d = False
ob_light.empty_display_type = 'ARROWS'
ob_light.color = (0.0, 0.0, 0.0, 0.0)
ob_light.lineart.crease_threshold = 0.0
ob_camera.location = (7.359, -6.926, 4.958)
ob_camera.rotation_euler = (1.109, 0.0, 0.8149)
ob_camera.lock_rotations_4d = False
ob_camera.empty_display_type = 'ARROWS'
ob_camera.color = (0.0, 0.0, 0.0, 0.0)
ob_camera.display_type = 'WIRE'
ob_camera.lineart.crease_threshold = 0.0
ob_empty.location = (1.084, 0.0, 0.0)
ob_empty.rotation_euler = (1.571, -0.0, -0.0)
ob_empty.empty_display_type = 'IMAGE'
ob_empty.empty_display_size = 5.0
ob_empty.lineart.crease_threshold = 0.0
ob_empty_001.location = (-0.6944, -0.8952, 0.0)
ob_empty_001.rotation_euler = (1.571, -0.0, 1.571)
ob_empty_001.empty_display_type = 'IMAGE'
ob_empty_001.empty_display_size = 5.0
ob_empty_001.lineart.crease_threshold = 0.0
ob_cube.location = (0.0, 0.0, 1.881)
ob_cube.lineart.crease_threshold = 0.0
_m = ob_cube.modifiers.new('Mirror', 'MIRROR')
_m.use_clip = True
_m = ob_cube.modifiers.new('Subdivision', 'SUBSURF')
_m.uv_smooth = 'PRESERVE_CORNERS'
_m.levels = 2
_m.show_only_control_edges = False

# ---- collection membership
col_collection.objects.link(ob_light)
col_collection.objects.link(ob_camera)
col_collection.objects.link(ob_empty)
col_collection.objects.link(ob_empty_001)
col_collection.objects.link(ob_cube)

# ---- scene / render settings (as saved in the file)
scene.camera = ob_camera
scene.frame_start = 1; scene.frame_end = 250; scene.frame_set(1)
scene.render.engine = 'BLENDER_EEVEE_NEXT'
scene.render.motion_blur_shutter = 1.0
scene.cycles.use_denoising = False
scene.cycles.samples = 128
scene.cycles.sampling_pattern = 'TABULATED_SOBOL'
scene.cycles.use_adaptive_sampling = False
scene.cycles.use_light_tree = False
scene.view_settings.view_transform = 'Filmic'
bpy.context.view_layer.update()
